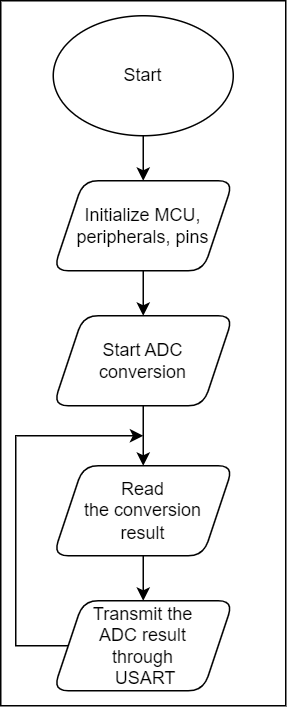

The diagram above was exported from draw.io. Its source (the exported page's mxGraphModel, read from the mxfile embedded in the PNG):
<mxGraphModel dx="893" dy="474" grid="1" gridSize="10" guides="1" tooltips="1" connect="1" arrows="1" fold="1" page="1" pageScale="1" pageWidth="850" pageHeight="1100" math="0" shadow="0">
  <root>
    <mxCell id="0" />
    <mxCell id="1" parent="0" />
    <mxCell id="4w88-137rBMbt3yfXm2m-12" value="" style="rounded=0;whiteSpace=wrap;html=1;fillColor=none;" vertex="1" parent="1">
      <mxGeometry x="270" y="20" width="190" height="470" as="geometry" />
    </mxCell>
    <mxCell id="4w88-137rBMbt3yfXm2m-6" value="" style="edgeStyle=orthogonalEdgeStyle;rounded=0;orthogonalLoop=1;jettySize=auto;html=1;" edge="1" parent="1" source="4w88-137rBMbt3yfXm2m-1" target="4w88-137rBMbt3yfXm2m-2">
      <mxGeometry relative="1" as="geometry" />
    </mxCell>
    <mxCell id="4w88-137rBMbt3yfXm2m-1" value="Start" style="ellipse;whiteSpace=wrap;html=1;" vertex="1" parent="1">
      <mxGeometry x="305" y="30" width="120" height="80" as="geometry" />
    </mxCell>
    <mxCell id="4w88-137rBMbt3yfXm2m-8" value="" style="edgeStyle=orthogonalEdgeStyle;rounded=0;orthogonalLoop=1;jettySize=auto;html=1;" edge="1" parent="1" source="4w88-137rBMbt3yfXm2m-2" target="4w88-137rBMbt3yfXm2m-3">
      <mxGeometry relative="1" as="geometry" />
    </mxCell>
    <mxCell id="4w88-137rBMbt3yfXm2m-2" value="Initialize MCU,&lt;br&gt;peripherals, pins" style="shape=parallelogram;perimeter=parallelogramPerimeter;whiteSpace=wrap;html=1;fixedSize=1;rounded=1;" vertex="1" parent="1">
      <mxGeometry x="305" y="140" width="120" height="60" as="geometry" />
    </mxCell>
    <mxCell id="4w88-137rBMbt3yfXm2m-9" value="" style="edgeStyle=orthogonalEdgeStyle;rounded=0;orthogonalLoop=1;jettySize=auto;html=1;" edge="1" parent="1" source="4w88-137rBMbt3yfXm2m-3" target="4w88-137rBMbt3yfXm2m-4">
      <mxGeometry relative="1" as="geometry" />
    </mxCell>
    <mxCell id="4w88-137rBMbt3yfXm2m-3" value="Start ADC &lt;br&gt;conversion" style="shape=parallelogram;perimeter=parallelogramPerimeter;whiteSpace=wrap;html=1;fixedSize=1;rounded=1;" vertex="1" parent="1">
      <mxGeometry x="305" y="230" width="120" height="60" as="geometry" />
    </mxCell>
    <mxCell id="4w88-137rBMbt3yfXm2m-10" value="" style="edgeStyle=orthogonalEdgeStyle;rounded=0;orthogonalLoop=1;jettySize=auto;html=1;" edge="1" parent="1" source="4w88-137rBMbt3yfXm2m-4" target="4w88-137rBMbt3yfXm2m-5">
      <mxGeometry relative="1" as="geometry" />
    </mxCell>
    <mxCell id="4w88-137rBMbt3yfXm2m-4" value="Read &lt;br&gt;the conversion &lt;br&gt;result" style="shape=parallelogram;perimeter=parallelogramPerimeter;whiteSpace=wrap;html=1;fixedSize=1;rounded=1;" vertex="1" parent="1">
      <mxGeometry x="305" y="330" width="120" height="60" as="geometry" />
    </mxCell>
    <mxCell id="4w88-137rBMbt3yfXm2m-11" style="edgeStyle=orthogonalEdgeStyle;rounded=0;orthogonalLoop=1;jettySize=auto;html=1;exitX=0;exitY=0.5;exitDx=0;exitDy=0;" edge="1" parent="1" source="4w88-137rBMbt3yfXm2m-5">
      <mxGeometry relative="1" as="geometry">
        <mxPoint x="365" y="310" as="targetPoint" />
        <Array as="points">
          <mxPoint x="280" y="450" />
          <mxPoint x="280" y="310" />
        </Array>
      </mxGeometry>
    </mxCell>
    <mxCell id="4w88-137rBMbt3yfXm2m-5" value="Transmit the &lt;br&gt;ADC result &lt;br&gt;through&lt;br&gt;&amp;nbsp;USART" style="shape=parallelogram;perimeter=parallelogramPerimeter;whiteSpace=wrap;html=1;fixedSize=1;rounded=1;" vertex="1" parent="1">
      <mxGeometry x="305" y="420" width="120" height="60" as="geometry" />
    </mxCell>
  </root>
</mxGraphModel>